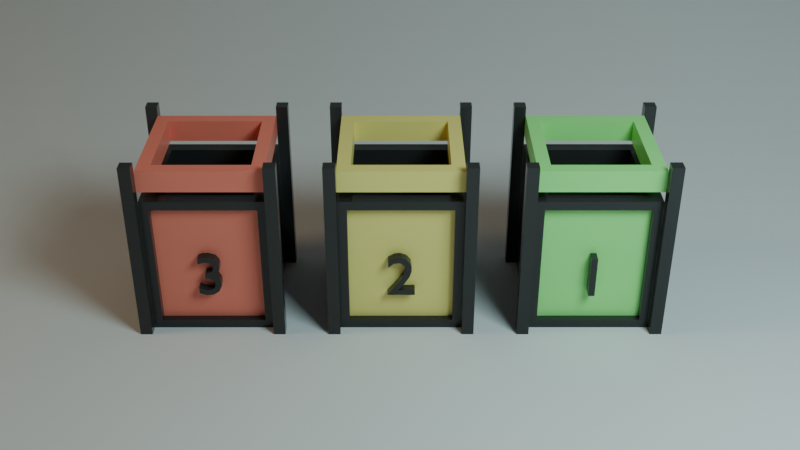 # Source: cestini.blend  (saved by Blender 4.0.36; exported with 4.5.12 LTS)
import bpy
from mathutils import Matrix  # noqa: F401  (used for matrix-valued properties, if any)

bpy.ops.wm.read_factory_settings(use_empty=True)
scene = bpy.context.scene
scene.name = 'Scene'

# ---- materials (node trees are filled in below, after node groups)
mat_material_003 = bpy.data.materials.new('Material.003')
mat_material_002 = bpy.data.materials.new('Material.002')
mat_material_002.diffuse_color = (0.09225, 0.4225, 0.106, 1.0)
mat_material_002.roughness = 0.3769
mat_material_002.metallic = 0.03846
mat_material_004 = bpy.data.materials.new('Material.004')
mat_material_004.diffuse_color = (0.09225, 0.4225, 0.106, 1.0)
mat_material_004.roughness = 0.3769
mat_material_004.metallic = 0.03846
mat_material_005 = bpy.data.materials.new('Material.005')
mat_material_005.diffuse_color = (0.09225, 0.4225, 0.106, 1.0)
mat_material_005.roughness = 0.3769
mat_material_005.metallic = 0.03846
mat_material_006 = bpy.data.materials.new('Material.006')
mat_material_007 = bpy.data.materials.new('Material.007')

# ---- material node trees
mat_material_003.use_nodes = True; mat_material_003.node_tree.nodes.clear()
_N = mat_material_003.node_tree.nodes; _L = mat_material_003.node_tree.links
n0 = _N.new('ShaderNodeBsdfPrincipled'); n0.name = 'Principled BSDF'; n0.location = (10, 300)
n0.inputs[0].default_value = (0.04023, 0.04023, 0.04023, 1.0)
n0.inputs[1].default_value = 0.3071
n0.inputs[2].default_value = 0.2165
n0.inputs[3].default_value = 1.45
n1 = _N.new('ShaderNodeOutputMaterial'); n1.name = 'Material Output'; n1.location = (300, 300)
_L.new(n0.outputs[0], n1.inputs[0])
n1.is_active_output = True
mat_material_002.use_nodes = True; mat_material_002.node_tree.nodes.clear()
_N = mat_material_002.node_tree.nodes; _L = mat_material_002.node_tree.links
n0 = _N.new('ShaderNodeBsdfPrincipled'); n0.name = 'Principled BSDF'; n0.location = (10, 300)
n0.inputs[0].default_value = (0.3319, 1.0, 0.2705, 1.0)
n0.inputs[1].default_value = 0.03846
n0.inputs[2].default_value = 0.3769
n0.inputs[3].default_value = 1.45
n1 = _N.new('ShaderNodeOutputMaterial'); n1.name = 'Material Output'; n1.location = (300, 300)
n2 = _N.new('ShaderNodeNormalMap'); n2.name = 'Normal Map'; n2.location = (-300, -300)
n2.label = 'Normal/Map'
n2.inputs[0].default_value = 0.0
_L.new(n0.outputs[0], n1.inputs[0])
_L.new(n2.outputs[0], n0.inputs[5])
n1.is_active_output = True
mat_material_004.use_nodes = True; mat_material_004.node_tree.nodes.clear()
_N = mat_material_004.node_tree.nodes; _L = mat_material_004.node_tree.links
n0 = _N.new('ShaderNodeBsdfPrincipled'); n0.name = 'Principled BSDF'; n0.location = (10, 300)
n0.inputs[0].default_value = (1.0, 0.8533, 0.2353, 1.0)
n0.inputs[1].default_value = 0.03846
n0.inputs[2].default_value = 0.3769
n0.inputs[3].default_value = 1.45
n1 = _N.new('ShaderNodeOutputMaterial'); n1.name = 'Material Output'; n1.location = (300, 300)
n2 = _N.new('ShaderNodeNormalMap'); n2.name = 'Normal Map'; n2.location = (-300, -300)
n2.label = 'Normal/Map'
n2.inputs[0].default_value = 0.0
_L.new(n0.outputs[0], n1.inputs[0])
_L.new(n2.outputs[0], n0.inputs[5])
n1.is_active_output = True
mat_material_005.use_nodes = True; mat_material_005.node_tree.nodes.clear()
_N = mat_material_005.node_tree.nodes; _L = mat_material_005.node_tree.links
n0 = _N.new('ShaderNodeBsdfPrincipled'); n0.name = 'Principled BSDF'; n0.location = (10, 300)
n0.inputs[0].default_value = (1.0, 0.2441, 0.1706, 1.0)
n0.inputs[1].default_value = 0.03846
n0.inputs[2].default_value = 0.3769
n0.inputs[3].default_value = 1.45
n1 = _N.new('ShaderNodeOutputMaterial'); n1.name = 'Material Output'; n1.location = (300, 300)
n2 = _N.new('ShaderNodeNormalMap'); n2.name = 'Normal Map'; n2.location = (-300, -300)
n2.label = 'Normal/Map'
n2.inputs[0].default_value = 0.0
_L.new(n0.outputs[0], n1.inputs[0])
_L.new(n2.outputs[0], n0.inputs[5])
n1.is_active_output = True
mat_material_006.use_nodes = True; mat_material_006.node_tree.nodes.clear()
_N = mat_material_006.node_tree.nodes; _L = mat_material_006.node_tree.links
n0 = _N.new('ShaderNodeOutputMaterial'); n0.name = 'Material Output'; n0.location = (300, 300)
n1 = _N.new('ShaderNodeEmission'); n1.name = 'Emission'; n1.location = (10, 300)
n1.inputs[0].default_value = (0.6955, 0.9755, 1.0, 1.0)
n1.inputs[1].default_value = 16.4
_L.new(n1.outputs[0], n0.inputs[0])
n0.is_active_output = True
mat_material_007.use_nodes = True; mat_material_007.node_tree.nodes.clear()
_N = mat_material_007.node_tree.nodes; _L = mat_material_007.node_tree.links
n0 = _N.new('ShaderNodeOutputMaterial'); n0.name = 'Material Output'; n0.location = (300, 300)
n1 = _N.new('ShaderNodeEmission'); n1.name = 'Emission'; n1.location = (10, 300)
n1.inputs[0].default_value = (1.0, 0.7417, 0.4351, 1.0)
n1.inputs[1].default_value = 10.0
_L.new(n1.outputs[0], n0.inputs[0])
n0.is_active_output = True

# ---- world
world_world = bpy.data.worlds.new('World'); scene.world = world_world
world_world.use_nodes = True; world_world.node_tree.nodes.clear()
_N = world_world.node_tree.nodes; _L = world_world.node_tree.links
n0 = _N.new('ShaderNodeOutputWorld'); n0.name = 'World Output'; n0.location = (300, 300)
n1 = _N.new('ShaderNodeBackground'); n1.name = 'Background'; n1.location = (10, 300)
n1.inputs[0].default_value = (0.05088, 0.05088, 0.05088, 1.0)
_L.new(n1.outputs[0], n0.inputs[0])
n0.is_active_output = True
world_world.color = (0.05088, 0.05088, 0.05088)
world_world.use_sun_shadow = False
world_world.sun_shadow_jitter_overblur = 0.0

# ---- cameras
cam_camera_001 = bpy.data.cameras.new('Camera.001')

# ---- meshes
me_text = bpy.data.meshes.new('Text')
me_text.from_pydata([(0.049, 0.341, -0.1308), (-0.049, 0.341, -0.1308), (-0.049, -0.341, -0.1308), (0.049, -0.341, -0.1308), (0.049, 0.341, 0.1101), (0.049, -0.341, 0.1101), (-0.049, 0.341, 0.1101), (-0.049, -0.341, 0.1101), (0.9668, -1.0, -0.0669), (0.9668, 2.0, -0.0669), (0.9668, -1.0, -0.2558), (0.9668, 2.0, -0.2558), (1.156, -1.0, -0.0669), (1.156, 2.0, -0.0669), (1.156, -1.0, -0.2558), (1.156, 2.0, -0.2558), (-0.9668, -1.0, -0.0669), (-0.9668, 2.0, -0.0669), (-0.9668, -1.0, -0.2558), (-0.9668, 2.0, -0.2558), (-1.156, -1.0, -0.0669), (-1.156, 2.0, -0.0669), (-1.156, -1.0, -0.2558), (-1.156, 2.0, -0.2558), (0.9668, -1.0, 1.867), (0.9668, 2.0, 1.867), (0.9668, -1.0, 2.056), (0.9668, 2.0, 2.056), (1.156, -1.0, 1.867), (1.156, 2.0, 1.867), (1.156, -1.0, 2.056), (1.156, 2.0, 2.056), (-0.9668, -1.0, 1.867), (-0.9668, 2.0, 1.867), (-0.9668, -1.0, 2.056), (-0.9668, 2.0, 2.056), (-1.156, -1.0, 1.867), (-1.156, 2.0, 1.867), (-1.156, -1.0, 2.056), (-1.156, 2.0, 2.056), (-0.9665, -1.0, 1.867), (-0.7553, -0.7449, 1.655), (-0.9665, 1.33, 1.867), (-0.8228, -0.8512, -0.06653), (-0.7553, -0.7449, 0.1447), (-0.8228, 1.181, -0.06653), (0.9665, -1.0, 1.867), (0.7553, -0.7449, 1.655), (0.9665, 1.33, 1.867), (0.8228, -0.8512, -0.06653), (0.7553, -0.7449, 0.1447), (0.8228, 1.181, -0.06653), (-0.9665, 1.33, -0.06653), (-0.9665, -1.0, -0.06653), (0.9665, -1.0, -0.06653), (0.9665, 1.33, -0.06653), (-0.8228, 1.181, 0.05526), (-0.8228, -0.8512, 0.05526), (0.8228, -0.8512, 0.05526), (0.8228, 1.181, 0.05526), (-0.7553, 1.33, 1.655), (0.7553, 1.33, 0.1447), (-0.7553, 1.33, 0.1447), (0.7553, 1.33, 1.655), (-0.9665, 1.497, 1.867), (-0.9665, 1.849, 1.867), (-0.9665, 1.497, -0.06653), (-0.9665, 1.849, -0.06653), (0.9665, 1.497, 1.867), (0.9665, 1.849, 1.867), (0.9665, 1.497, -0.06653), (0.9665, 1.849, -0.06653), (0.7553, 1.497, 1.655), (-0.7553, 1.497, 0.1447), (0.7553, 1.497, 0.1447), (-0.7553, 1.497, 1.655), (-0.7553, 1.849, 1.655), (0.7553, 1.849, 0.1447), (-0.7553, 1.849, 0.1447), (0.7553, 1.849, 1.655)], [], [(2, 1, 0), (2, 0, 3), (7, 4, 6), (7, 5, 4), (1, 2, 7, 6), (3, 0, 4, 5), (2, 3, 5, 7), (0, 1, 6, 4), (8, 9, 11, 10), (10, 11, 15, 14), (14, 15, 13, 12), (12, 13, 9, 8), (10, 14, 12, 8), (15, 11, 9, 13), (16, 18, 19, 17), (18, 22, 23, 19), (22, 20, 21, 23), (20, 16, 17, 21), (18, 16, 20, 22), (23, 21, 17, 19), (24, 26, 27, 25), (26, 30, 31, 27), (30, 28, 29, 31), (28, 24, 25, 29), (26, 24, 28, 30), (31, 29, 25, 27), (32, 33, 35, 34), (34, 35, 39, 38), (38, 39, 37, 36), (36, 37, 33, 32), (34, 38, 36, 32), (39, 35, 33, 37), (40, 42, 52, 53), (51, 49, 58, 59), (54, 55, 48, 46), (46, 48, 42, 40), (53, 54, 46, 40), (52, 42, 48, 63, 60, 62), (48, 55, 52, 62, 61, 63), (45, 43, 53, 52), (43, 49, 54, 53), (51, 45, 52, 55), (49, 51, 55, 54), (57, 56, 59, 58), (49, 43, 57, 58), (45, 51, 59, 56), (43, 45, 56, 57), (60, 41, 44, 62), (62, 44, 50, 61), (50, 47, 63, 61), (47, 41, 60, 63), (44, 41, 47, 50), (64, 65, 67, 66), (66, 67, 71, 70), (70, 71, 69, 68), (68, 69, 65, 64), (75, 64, 66, 70, 68, 72, 74, 73), (68, 64, 75, 72), (67, 65, 69, 79, 76, 78), (69, 71, 67, 78, 77, 79), (76, 75, 73, 78), (78, 73, 74, 77), (74, 72, 79, 77), (72, 75, 76, 79)])
me_text.polygons.foreach_set('material_index', [0, 0, 0, 0, 0, 0, 0, 0, 0, 0, 0, 0, 0, 0, 0, 0, 0, 0, 0, 0, 0, 0, 0, 0, 0, 0, 0, 0, 0, 0, 0, 0, 0, 0, 0, 0, 0, 0, 0, 0, 0, 0, 0, 1, 0, 0, 0, 0, 0, 0, 0, 0, 1, 1, 1, 1, 1, 1, 1, 1, 1, 1, 1, 1])
_uv = me_text.uv_layers.new(name='UVMap')
_uv.uv.foreach_set('vector', [0.6667, 0.0, 0.3333, 0.0, 0.0, 0.0, 0.6667, 0.0, 0.0, 0.0, 1.0, 0.0, 0.6667, 0.0, 0.0, 0.0, 0.3333, 0.0, 0.6667, 0.0, 1.0, 0.0, 0.0, 0.0, 0.3333, 0.0, 0.6667, 0.0, 0.6667, 0.0, 0.3333, 0.0, 1.0, 0.0, 0.0, 0.0, 0.0, 0.0, 1.0, 0.0, 0.6667, 0.0, 1.0, 0.0, 1.0, 0.0, 0.6667, 0.0, 0.0, 0.0, 0.3333, 0.0, 0.3333, 0.0, 0.0, 0.0, 0.375, 0.0, 0.625, 0.0, 0.625, 0.25, 0.375, 0.25, 0.375, 0.25, 0.625, 0.25, 0.625, 0.5, 0.375, 0.5, 0.375, 0.5, 0.625, 0.5, 0.625, 0.75, 0.375, 0.75, 0.375, 0.75, 0.625, 0.75, 0.625, 1.0, 0.375, 1.0, 0.125, 0.5, 0.375, 0.5, 0.375, 0.75, 0.125, 0.75, 0.625, 0.5, 0.875, 0.5, 0.875, 0.75, 0.625, 0.75, 0.375, 0.0, 0.375, 0.25, 0.625, 0.25, 0.625, 0.0, 0.375, 0.25, 0.375, 0.5, 0.625, 0.5, 0.625, 0.25, 0.375, 0.5, 0.375, 0.75, 0.625, 0.75, 0.625, 0.5, 0.375, 0.75, 0.375, 1.0, 0.625, 1.0, 0.625, 0.75, 0.125, 0.5, 0.125, 0.75, 0.375, 0.75, 0.375, 0.5, 0.625, 0.5, 0.625, 0.75, 0.875, 0.75, 0.875, 0.5, 0.375, 0.0, 0.375, 0.25, 0.625, 0.25, 0.625, 0.0, 0.375, 0.25, 0.375, 0.5, 0.625, 0.5, 0.625, 0.25, 0.375, 0.5, 0.375, 0.75, 0.625, 0.75, 0.625, 0.5, 0.375, 0.75, 0.375, 1.0, 0.625, 1.0, 0.625, 0.75, 0.125, 0.5, 0.125, 0.75, 0.375, 0.75, 0.375, 0.5, 0.625, 0.5, 0.625, 0.75, 0.875, 0.75, 0.875, 0.5, 0.375, 0.0, 0.625, 0.0, 0.625, 0.25, 0.375, 0.25, 0.375, 0.25, 0.625, 0.25, 0.625, 0.5, 0.375, 0.5, 0.375, 0.5, 0.625, 0.5, 0.625, 0.75, 0.375, 0.75, 0.375, 0.75, 0.625, 0.75, 0.625, 1.0, 0.375, 1.0, 0.125, 0.5, 0.375, 0.5, 0.375, 0.75, 0.125, 0.75, 0.625, 0.5, 0.875, 0.5, 0.875, 0.75, 0.625, 0.75, 0.375, 0.0, 0.625, 0.0, 0.625, 0.25, 0.375, 0.25, 0.609, 0.4814, 0.391, 0.4814, 0.391, 0.4814, 0.609, 0.4814, 0.375, 0.5, 0.625, 0.5, 0.625, 0.75, 0.375, 0.75, 0.375, 0.75, 0.625, 0.75, 0.625, 1.0, 0.375, 1.0, 0.125, 0.5, 0.375, 0.5, 0.375, 0.75, 0.125, 0.75, 0.875, 0.5, 0.875, 0.75, 0.625, 0.75, 0.6523, 0.7227, 0.8477, 0.7227, 0.8477, 0.5273, 0.625, 0.75, 0.625, 0.5, 0.875, 0.5, 0.8477, 0.5273, 0.6523, 0.5273, 0.6523, 0.7227, 0.609, 0.2686, 0.391, 0.2686, 0.375, 0.25, 0.625, 0.25, 0.391, 0.2686, 0.391, 0.4814, 0.375, 0.5, 0.375, 0.25, 0.609, 0.4814, 0.609, 0.2686, 0.625, 0.25, 0.625, 0.5, 0.391, 0.4814, 0.609, 0.4814, 0.625, 0.5, 0.375, 0.5, 0.391, 0.2686, 0.609, 0.2686, 0.609, 0.4814, 0.391, 0.4814, 0.391, 0.4814, 0.391, 0.2686, 0.391, 0.2686, 0.391, 0.4814, 0.609, 0.2686, 0.609, 0.4814, 0.609, 0.4814, 0.609, 0.2686, 0.391, 0.2686, 0.609, 0.2686, 0.609, 0.2686, 0.391, 0.2686, 0.468, 0.0, 0.375, 0.0, 0.375, 0.25, 0.468, 0.25, 0.468, 0.25, 0.375, 0.25, 0.375, 0.5, 0.468, 0.5, 0.375, 0.5, 0.375, 0.75, 0.468, 0.75, 0.468, 0.5, 0.375, 0.75, 0.375, 1.0, 0.468, 1.0, 0.468, 0.75, 0.125, 0.5, 0.125, 0.75, 0.375, 0.75, 0.375, 0.5, 0.375, 0.0, 0.625, 0.0, 0.625, 0.25, 0.375, 0.25, 0.375, 0.25, 0.625, 0.25, 0.625, 0.5, 0.375, 0.5, 0.375, 0.5, 0.625, 0.5, 0.625, 0.75, 0.375, 0.75, 0.375, 0.75, 0.625, 0.75, 0.625, 1.0, 0.375, 1.0, 0.1523, 0.7227, 0.125, 0.75, 0.125, 0.5, 0.375, 0.5, 0.375, 0.75, 0.3477, 0.7227, 0.3477, 0.5273, 0.1523, 0.5273, 0.375, 0.75, 0.125, 0.75, 0.1523, 0.7227, 0.3477, 0.7227, 0.875, 0.5, 0.875, 0.75, 0.625, 0.75, 0.6523, 0.7227, 0.8477, 0.7227, 0.8477, 0.5273, 0.625, 0.75, 0.625, 0.5, 0.875, 0.5, 0.8477, 0.5273, 0.6523, 0.5273, 0.6523, 0.7227, 0.4913, 0.0, 0.4755, 0.0, 0.4755, 0.25, 0.4913, 0.25, 0.4913, 0.25, 0.4755, 0.25, 0.4755, 0.5, 0.4913, 0.5, 0.4755, 0.5, 0.4755, 0.75, 0.4913, 0.75, 0.4913, 0.5, 0.4755, 0.75, 0.4755, 1.0, 0.4913, 1.0, 0.4913, 0.75])
me_text.materials.append(mat_material_003)
me_text.materials.append(mat_material_002)
me_text.auto_texspace = False
me_text.update()
me_text_001 = bpy.data.meshes.new('Text.001')
me_text_001.from_pydata([(0.2085, -0.2227, -0.1113), (-0.05247, -0.2227, -0.1113), (0.07272, -0.06641, -0.1113), (0.1386, 0.05188, -0.1113), (0.1609, 0.1473, -0.1113), (0.141, 0.2632, -0.1113), (0.07262, 0.3425, -0.1113), (-0.02863, 0.3768, -0.1113), (-0.1132, 0.3659, -0.1113), (-0.2082, 0.3145, -0.1113), (-0.2053, 0.1972, -0.1113), (-0.1196, 0.2663, -0.1113), (-0.05118, 0.2807, -0.1113), (0.02262, 0.253, -0.1113), (0.05961, 0.1827, -0.1113), (0.05945, 0.1134, -0.1113), (0.03996, 0.05246, -0.1113), (-0.04543, -0.08646, -0.1113), (-0.2251, -0.3118, -0.1113), (0.2085, -0.3157, -0.1113), (0.2085, -0.2227, 0.1113), (-0.05247, -0.2227, 0.1113), (0.04142, -0.1076, 0.1113), (0.1247, 0.01975, 0.1113), (0.1589, 0.1259, 0.1113), (0.1555, 0.2106, 0.1113), (0.1335, 0.2743, 0.1113), (0.08304, 0.3345, 0.1113), (0.007061, 0.3701, 0.1113), (-0.09651, 0.372, 0.1113), (-0.2076, 0.3144, 0.1113), (-0.2091, 0.1897, 0.1113), (-0.124, 0.2659, 0.1113), (-0.05131, 0.2798, 0.1113), (0.0004543, 0.2667, 0.1113), (0.04422, 0.2237, 0.1113), (0.06359, 0.1475, 0.1113), (0.04293, 0.05789, 0.1113), (-0.0514, -0.09455, 0.1113), (-0.2257, -0.313, 0.1113), (0.2085, -0.3157, 0.1113), (-0.9743, -0.9702, 0.08422), (-0.9743, 2.03, 0.08422), (-0.9743, -0.9702, 0.2731), (-0.9743, 2.03, 0.2731), (-1.163, -0.9702, 0.08422), (-1.163, 2.03, 0.08422), (-1.163, -0.9702, 0.2731), (-1.163, 2.03, 0.2731), (0.9593, -0.9702, 0.08422), (0.9593, 2.03, 0.08422), (0.9593, -0.9702, 0.2731), (0.9593, 2.03, 0.2731), (1.148, -0.9702, 0.08422), (1.148, 2.03, 0.08422), (1.148, -0.9702, 0.2731), (1.148, 2.03, 0.2731), (-0.9743, -0.9702, -1.85), (-0.9743, 2.03, -1.85), (-0.9743, -0.9702, -2.038), (-0.9743, 2.03, -2.038), (-1.163, -0.9702, -1.85), (-1.163, 2.03, -1.85), (-1.163, -0.9702, -2.038), (-1.163, 2.03, -2.038), (0.9593, -0.9702, -1.85), (0.9593, 2.03, -1.85), (0.9593, -0.9702, -2.038), (0.9593, 2.03, -2.038), (1.148, -0.9702, -1.85), (1.148, 2.03, -1.85), (1.148, -0.9702, -2.038), (1.148, 2.03, -2.038), (0.9591, -0.9702, -1.849), (0.7479, -0.7152, -1.638), (0.9591, 1.36, -1.849), (0.8153, -0.8215, 0.08385), (0.7479, -0.7152, -0.1273), (0.8153, 1.211, 0.08385), (-0.974, -0.9702, -1.849), (-0.7628, -0.7152, -1.638), (-0.974, 1.36, -1.849), (-0.8302, -0.8215, 0.08385), (-0.7628, -0.7152, -0.1273), (-0.8302, 1.211, 0.08385), (0.9591, 1.36, 0.08385), (0.9591, -0.9702, 0.08385), (-0.974, -0.9702, 0.08385), (-0.974, 1.36, 0.08385), (0.8153, 1.211, -0.03794), (0.8153, -0.8215, -0.03794), (-0.8302, -0.8215, -0.03794), (-0.8302, 1.211, -0.03794), (0.7479, 1.36, -1.638), (-0.7628, 1.36, -0.1273), (0.7479, 1.36, -0.1273), (-0.7628, 1.36, -1.638), (0.9591, 1.526, -1.849), (0.9591, 1.879, -1.849), (0.9591, 1.526, 0.08385), (0.9591, 1.879, 0.08385), (-0.974, 1.526, -1.849), (-0.974, 1.879, -1.849), (-0.974, 1.526, 0.08385), (-0.974, 1.879, 0.08385), (-0.7628, 1.526, -1.638), (0.7479, 1.526, -0.1273), (-0.7628, 1.526, -0.1273), (0.7479, 1.526, -1.638), (0.7479, 1.879, -1.638), (-0.7628, 1.879, -0.1273), (0.7479, 1.879, -0.1273), (-0.7628, 1.879, -1.638)], [], [(8, 7, 6), (9, 8, 6), (9, 6, 5), (10, 9, 11), (11, 9, 12), (12, 9, 5), (13, 12, 5), (27, 26, 5, 6), (13, 5, 4), (14, 13, 4), (15, 14, 4), (15, 4, 3), (16, 15, 3), (16, 3, 2), (17, 16, 2), (17, 2, 1), (18, 17, 1), (18, 1, 0), (18, 0, 19), (29, 27, 28), (30, 27, 29), (30, 26, 27), (31, 32, 30), (32, 33, 30), (33, 26, 30), (34, 26, 33), (35, 26, 34), (35, 25, 26), (36, 25, 35), (36, 24, 25), (37, 24, 36), (37, 23, 24), (38, 23, 37), (38, 22, 23), (38, 21, 22), (39, 21, 38), (39, 20, 21), (39, 40, 20), (14, 35, 13), (7, 28, 6), (3, 23, 2), (15, 36, 14), (12, 32, 11), (15, 37, 36), (8, 29, 7), (11, 32, 10), (12, 33, 32), (13, 34, 12), (4, 24, 3), (16, 37, 15), (5, 25, 4), (22, 21, 1, 2), (40, 19, 0, 20), (29, 8, 9, 30), (2, 23, 22), (7, 29, 28), (3, 24, 23), (4, 25, 24), (5, 26, 25), (37, 16, 17, 38), (6, 28, 27), (12, 34, 33), (13, 35, 34), (10, 32, 31), (39, 18, 19, 40), (20, 0, 1, 21), (14, 36, 35), (31, 30, 9, 10), (38, 17, 18, 39), (41, 42, 44, 43), (43, 44, 48, 47), (47, 48, 46, 45), (45, 46, 42, 41), (43, 47, 45, 41), (48, 44, 42, 46), (49, 51, 52, 50), (51, 55, 56, 52), (55, 53, 54, 56), (53, 49, 50, 54), (51, 49, 53, 55), (56, 54, 50, 52), (57, 59, 60, 58), (59, 63, 64, 60), (63, 61, 62, 64), (61, 57, 58, 62), (59, 57, 61, 63), (64, 62, 58, 60), (65, 66, 68, 67), (67, 68, 72, 71), (71, 72, 70, 69), (69, 70, 66, 65), (67, 71, 69, 65), (72, 68, 66, 70), (73, 75, 85, 86), (84, 82, 91, 92), (87, 88, 81, 79), (79, 81, 75, 73), (86, 87, 79, 73), (85, 75, 81, 96, 93, 95), (81, 88, 85, 95, 94, 96), (78, 76, 86, 85), (76, 82, 87, 86), (84, 78, 85, 88), (82, 84, 88, 87), (90, 89, 92, 91), (82, 76, 90, 91), (78, 84, 92, 89), (76, 78, 89, 90), (93, 74, 77, 95), (95, 77, 83, 94), (83, 80, 96, 94), (80, 74, 93, 96), (77, 74, 80, 83), (97, 98, 100, 99), (99, 100, 104, 103), (103, 104, 102, 101), (101, 102, 98, 97), (108, 97, 99, 103, 101, 105, 107, 106), (101, 97, 108, 105), (100, 98, 102, 112, 109, 111), (102, 104, 100, 111, 110, 112), (109, 108, 106, 111), (111, 106, 107, 110), (107, 105, 112, 110), (105, 108, 109, 112)])
me_text_001.polygons.foreach_set('material_index', [0, 0, 0, 0, 0, 0, 0, 0, 0, 0, 0, 0, 0, 0, 0, 0, 0, 0, 0, 0, 0, 0, 0, 0, 0, 0, 0, 0, 0, 0, 0, 0, 0, 0, 0, 0, 0, 0, 0, 0, 0, 0, 0, 0, 0, 0, 0, 0, 0, 0, 0, 0, 0, 0, 0, 0, 0, 0, 0, 0, 0, 0, 0, 0, 0, 0, 0, 0, 0, 0, 0, 0, 0, 0, 0, 0, 0, 0, 0, 0, 0, 0, 0, 0, 0, 0, 0, 0, 0, 0, 0, 0, 0, 0, 0, 0, 0, 0, 0, 0, 0, 0, 0, 0, 1, 0, 0, 0, 0, 0, 0, 0, 0, 1, 1, 1, 1, 1, 1, 1, 1, 1, 1, 1, 1])
_uv = me_text_001.uv_layers.new(name='UVMap')
_uv.uv.foreach_set('vector', [0.3383, 0.0, 0.2787, 0.0, 0.2328, 0.0, 0.4181, 0.0, 0.3383, 0.0, 0.2328, 0.0, 0.4181, 0.0, 0.2328, 0.0, 0.1881, 0.0, 0.4377, 0.0, 0.4181, 0.0, 0.5105, 0.0, 0.5105, 0.0, 0.4181, 0.0, 0.5697, 0.0, 0.5697, 0.0, 0.4181, 0.0, 0.1881, 0.0, 0.6285, 0.0, 0.5697, 0.0, 0.1881, 0.0, 0.2272, 0.0, 0.1935, 0.0, 0.1881, 0.0, 0.2328, 0.0, 0.6285, 0.0, 0.1881, 0.0, 0.1412, 0.0, 0.6844, 0.0, 0.6285, 0.0, 0.1412, 0.0, 0.7377, 0.0, 0.6844, 0.0, 0.1412, 0.0, 0.7377, 0.0, 0.1412, 0.0, 0.102, 0.0, 0.7965, 0.0, 0.7377, 0.0, 0.102, 0.0, 0.7965, 0.0, 0.102, 0.0, 0.05867, 0.0, 0.8798, 0.0, 0.7965, 0.0, 0.05867, 0.0, 0.8798, 0.0, 0.05867, 0.0, 0.01136, 0.0, 0.9821, 0.0, 0.8798, 0.0, 0.01136, 0.0, 0.9821, 0.0, 0.01136, 0.0, 0.0, 0.0, 0.9821, 0.0, 0.0, 0.0, 1.0, 0.0, 0.3238, 0.0, 0.2272, 0.0, 0.2624, 0.0, 0.4178, 0.0, 0.2272, 0.0, 0.3238, 0.0, 0.4178, 0.0, 0.1935, 0.0, 0.2272, 0.0, 0.433, 0.0, 0.508, 0.0, 0.4178, 0.0, 0.508, 0.0, 0.5704, 0.0, 0.4178, 0.0, 0.5704, 0.0, 0.1935, 0.0, 0.4178, 0.0, 0.6096, 0.0, 0.1935, 0.0, 0.5704, 0.0, 0.6546, 0.0, 0.1935, 0.0, 0.6096, 0.0, 0.6546, 0.0, 0.166, 0.0, 0.1935, 0.0, 0.7103, 0.0, 0.166, 0.0, 0.6546, 0.0, 0.7103, 0.0, 0.1327, 0.0, 0.166, 0.0, 0.7908, 0.0, 0.1327, 0.0, 0.7103, 0.0, 0.7908, 0.0, 0.08948, 0.0, 0.1327, 0.0, 0.8832, 0.0, 0.08948, 0.0, 0.7908, 0.0, 0.8832, 0.0, 0.04443, 0.0, 0.08948, 0.0, 0.8832, 0.0, 0.01136, 0.0, 0.04443, 0.0, 0.9841, 0.0, 0.01136, 0.0, 0.8832, 0.0, 0.9841, 0.0, 0.0, 0.0, 0.01136, 0.0, 0.9841, 0.0, 1.0, 0.0, 0.0, 0.0, 0.6844, 0.0, 0.6546, 0.0, 0.6285, 0.0, 0.2787, 0.0, 0.2624, 0.0, 0.2328, 0.0, 0.102, 0.0, 0.08948, 0.0, 0.05867, 0.0, 0.7377, 0.0, 0.7103, 0.0, 0.6844, 0.0, 0.5697, 0.0, 0.508, 0.0, 0.5105, 0.0, 0.7377, 0.0, 0.7908, 0.0, 0.7103, 0.0, 0.3383, 0.0, 0.3238, 0.0, 0.2787, 0.0, 0.5105, 0.0, 0.508, 0.0, 0.4377, 0.0, 0.5697, 0.0, 0.5704, 0.0, 0.508, 0.0, 0.6285, 0.0, 0.6096, 0.0, 0.5697, 0.0, 0.1412, 0.0, 0.1327, 0.0, 0.102, 0.0, 0.7965, 0.0, 0.7908, 0.0, 0.7377, 0.0, 0.1881, 0.0, 0.166, 0.0, 0.1412, 0.0, 0.04443, 0.0, 0.01136, 0.0, 0.01136, 0.0, 0.05867, 0.0, 1.0, 0.0, 1.0, 0.0, 0.0, 0.0, 0.0, 0.0, 0.3238, 0.0, 0.3383, 0.0, 0.4181, 0.0, 0.4178, 0.0, 0.05867, 0.0, 0.08948, 0.0, 0.04443, 0.0, 0.2787, 0.0, 0.3238, 0.0, 0.2624, 0.0, 0.102, 0.0, 0.1327, 0.0, 0.08948, 0.0, 0.1412, 0.0, 0.166, 0.0, 0.1327, 0.0, 0.1881, 0.0, 0.1935, 0.0, 0.166, 0.0, 0.7908, 0.0, 0.7965, 0.0, 0.8798, 0.0, 0.8832, 0.0, 0.2328, 0.0, 0.2624, 0.0, 0.2272, 0.0, 0.5697, 0.0, 0.6096, 0.0, 0.5704, 0.0, 0.6285, 0.0, 0.6546, 0.0, 0.6096, 0.0, 0.4377, 0.0, 0.508, 0.0, 0.433, 0.0, 0.9841, 0.0, 0.9821, 0.0, 1.0, 0.0, 1.0, 0.0, 0.0, 0.0, 0.0, 0.0, 0.01136, 0.0, 0.01136, 0.0, 0.6844, 0.0, 0.7103, 0.0, 0.6546, 0.0, 0.433, 0.0, 0.4178, 0.0, 0.4181, 0.0, 0.4377, 0.0, 0.8832, 0.0, 0.8798, 0.0, 0.9821, 0.0, 0.9841, 0.0, 0.375, 0.0, 0.625, 0.0, 0.625, 0.25, 0.375, 0.25, 0.375, 0.25, 0.625, 0.25, 0.625, 0.5, 0.375, 0.5, 0.375, 0.5, 0.625, 0.5, 0.625, 0.75, 0.375, 0.75, 0.375, 0.75, 0.625, 0.75, 0.625, 1.0, 0.375, 1.0, 0.125, 0.5, 0.375, 0.5, 0.375, 0.75, 0.125, 0.75, 0.625, 0.5, 0.875, 0.5, 0.875, 0.75, 0.625, 0.75, 0.375, 0.0, 0.375, 0.25, 0.625, 0.25, 0.625, 0.0, 0.375, 0.25, 0.375, 0.5, 0.625, 0.5, 0.625, 0.25, 0.375, 0.5, 0.375, 0.75, 0.625, 0.75, 0.625, 0.5, 0.375, 0.75, 0.375, 1.0, 0.625, 1.0, 0.625, 0.75, 0.125, 0.5, 0.125, 0.75, 0.375, 0.75, 0.375, 0.5, 0.625, 0.5, 0.625, 0.75, 0.875, 0.75, 0.875, 0.5, 0.375, 0.0, 0.375, 0.25, 0.625, 0.25, 0.625, 0.0, 0.375, 0.25, 0.375, 0.5, 0.625, 0.5, 0.625, 0.25, 0.375, 0.5, 0.375, 0.75, 0.625, 0.75, 0.625, 0.5, 0.375, 0.75, 0.375, 1.0, 0.625, 1.0, 0.625, 0.75, 0.125, 0.5, 0.125, 0.75, 0.375, 0.75, 0.375, 0.5, 0.625, 0.5, 0.625, 0.75, 0.875, 0.75, 0.875, 0.5, 0.375, 0.0, 0.625, 0.0, 0.625, 0.25, 0.375, 0.25, 0.375, 0.25, 0.625, 0.25, 0.625, 0.5, 0.375, 0.5, 0.375, 0.5, 0.625, 0.5, 0.625, 0.75, 0.375, 0.75, 0.375, 0.75, 0.625, 0.75, 0.625, 1.0, 0.375, 1.0, 0.125, 0.5, 0.375, 0.5, 0.375, 0.75, 0.125, 0.75, 0.625, 0.5, 0.875, 0.5, 0.875, 0.75, 0.625, 0.75, 0.375, 0.0, 0.625, 0.0, 0.625, 0.25, 0.375, 0.25, 0.609, 0.4814, 0.391, 0.4814, 0.391, 0.4814, 0.609, 0.4814, 0.375, 0.5, 0.625, 0.5, 0.625, 0.75, 0.375, 0.75, 0.375, 0.75, 0.625, 0.75, 0.625, 1.0, 0.375, 1.0, 0.125, 0.5, 0.375, 0.5, 0.375, 0.75, 0.125, 0.75, 0.875, 0.5, 0.875, 0.75, 0.625, 0.75, 0.6523, 0.7227, 0.8477, 0.7227, 0.8477, 0.5273, 0.625, 0.75, 0.625, 0.5, 0.875, 0.5, 0.8477, 0.5273, 0.6523, 0.5273, 0.6523, 0.7227, 0.609, 0.2686, 0.391, 0.2686, 0.375, 0.25, 0.625, 0.25, 0.391, 0.2686, 0.391, 0.4814, 0.375, 0.5, 0.375, 0.25, 0.609, 0.4814, 0.609, 0.2686, 0.625, 0.25, 0.625, 0.5, 0.391, 0.4814, 0.609, 0.4814, 0.625, 0.5, 0.375, 0.5, 0.391, 0.2686, 0.609, 0.2686, 0.609, 0.4814, 0.391, 0.4814, 0.391, 0.4814, 0.391, 0.2686, 0.391, 0.2686, 0.391, 0.4814, 0.609, 0.2686, 0.609, 0.4814, 0.609, 0.4814, 0.609, 0.2686, 0.391, 0.2686, 0.609, 0.2686, 0.609, 0.2686, 0.391, 0.2686, 0.468, 0.0, 0.375, 0.0, 0.375, 0.25, 0.468, 0.25, 0.468, 0.25, 0.375, 0.25, 0.375, 0.5, 0.468, 0.5, 0.375, 0.5, 0.375, 0.75, 0.468, 0.75, 0.468, 0.5, 0.375, 0.75, 0.375, 1.0, 0.468, 1.0, 0.468, 0.75, 0.125, 0.5, 0.125, 0.75, 0.375, 0.75, 0.375, 0.5, 0.375, 0.0, 0.625, 0.0, 0.625, 0.25, 0.375, 0.25, 0.375, 0.25, 0.625, 0.25, 0.625, 0.5, 0.375, 0.5, 0.375, 0.5, 0.625, 0.5, 0.625, 0.75, 0.375, 0.75, 0.375, 0.75, 0.625, 0.75, 0.625, 1.0, 0.375, 1.0, 0.1523, 0.7227, 0.125, 0.75, 0.125, 0.5, 0.375, 0.5, 0.375, 0.75, 0.3477, 0.7227, 0.3477, 0.5273, 0.1523, 0.5273, 0.375, 0.75, 0.125, 0.75, 0.1523, 0.7227, 0.3477, 0.7227, 0.875, 0.5, 0.875, 0.75, 0.625, 0.75, 0.6523, 0.7227, 0.8477, 0.7227, 0.8477, 0.5273, 0.625, 0.75, 0.625, 0.5, 0.875, 0.5, 0.8477, 0.5273, 0.6523, 0.5273, 0.6523, 0.7227, 0.4913, 0.0, 0.4755, 0.0, 0.4755, 0.25, 0.4913, 0.25, 0.4913, 0.25, 0.4755, 0.25, 0.4755, 0.5, 0.4913, 0.5, 0.4755, 0.5, 0.4755, 0.75, 0.4913, 0.75, 0.4913, 0.5, 0.4755, 0.75, 0.4755, 1.0, 0.4913, 1.0, 0.4913, 0.75])
me_text_001.materials.append(mat_material_003)
me_text_001.materials.append(mat_material_004)
me_text_001.auto_texspace = False
me_text_001.update()
me_text_002 = bpy.data.meshes.new('Text.002')
me_text_002.from_pydata([(-0.1832, 0.2321, -0.1196), (-0.09039, 0.2625, -0.1196), (0.0146, 0.2402, -0.1196), (0.04929, 0.1843, -0.1196), (0.04649, 0.1239, -0.1196), (-0.0006014, 0.07119, -0.1196), (-0.08418, 0.05979, -0.1196), (-0.08418, -0.03021, -0.1196), (-0.03063, -0.03248, -0.1196), (0.04206, -0.073, -0.1196), (0.06295, -0.1494, -0.1196), (0.04331, -0.213, -0.1196), (-0.006486, -0.248, -0.1196), (-0.08779, -0.2516, -0.1196), (-0.1984, -0.2049, -0.1196), (-0.1998, -0.3089, -0.1196), (-0.09547, -0.3444, -0.1196), (0.01595, -0.3385, -0.1196), (0.1079, -0.2831, -0.1196), (0.1565, -0.1899, -0.1196), (0.1539, -0.07809, -0.1196), (0.1134, -0.006908, -0.1196), (0.06421, 0.02294, -0.1196), (0.1213, 0.06973, -0.1196), (0.1499, 0.1487, -0.1196), (0.1366, 0.2472, -0.1196), (0.08152, 0.3193, -0.1196), (-0.02714, 0.3544, -0.1196), (-0.1203, 0.3479, -0.1196), (-0.1831, 0.3253, -0.1196), (-0.1826, 0.2333, 0.1196), (-0.07681, 0.2631, 0.1196), (0.156, -0.09197, 0.1196), (0.04921, 0.1332, 0.1196), (0.02248, 0.08875, 0.1196), (-0.07974, 0.05468, 0.1196), (-0.08418, -0.03021, 0.1196), (0.1309, -0.02871, 0.1196), (-0.1995, -0.2039, 0.1196), (-0.1992, -0.3094, 0.1196), (0.02369, -0.3361, 0.1196), (0.08651, 0.3175, 0.1196), (0.1387, 0.09352, 0.1196), (-0.03286, 0.3546, 0.1196), (-0.1235, 0.3472, 0.1196), (-0.1831, 0.3252, 0.1196), (-0.02522, -0.03372, 0.1196), (0.03368, -0.0662, 0.1196), (0.06097, -0.1206, 0.1196), (0.0566, -0.1854, 0.1196), (0.02147, -0.2347, 0.1196), (0.158, -0.1826, 0.1196), (0.06795, 0.02439, 0.1196), (0.1457, 0.2212, 0.1196), (0.004955, 0.2446, 0.1196), (0.04486, 0.2007, 0.1196), (-0.07185, -0.2556, 0.1196), (-0.09082, -0.3451, 0.1196), (0.113, -0.2775, 0.1196), (-0.987, -0.9962, 0.09516), (-0.987, 2.004, 0.09516), (-0.987, -0.9962, 0.284), (-0.987, 2.004, 0.284), (-1.176, -0.9962, 0.09516), (-1.176, 2.004, 0.09516), (-1.176, -0.9962, 0.284), (-1.176, 2.004, 0.284), (0.9466, -0.9962, 0.09516), (0.9466, 2.004, 0.09516), (0.9466, -0.9962, 0.284), (0.9466, 2.004, 0.284), (1.136, -0.9962, 0.09516), (1.136, 2.004, 0.09516), (1.136, -0.9962, 0.284), (1.136, 2.004, 0.284), (-0.987, -0.9962, -1.839), (-0.987, 2.004, -1.839), (-0.987, -0.9962, -2.028), (-0.987, 2.004, -2.028), (-1.176, -0.9962, -1.839), (-1.176, 2.004, -1.839), (-1.176, -0.9962, -2.028), (-1.176, 2.004, -2.028), (0.9466, -0.9962, -1.839), (0.9466, 2.004, -1.839), (0.9466, -0.9962, -2.028), (0.9466, 2.004, -2.028), (1.136, -0.9962, -1.839), (1.136, 2.004, -1.839), (1.136, -0.9962, -2.028), (1.136, 2.004, -2.028), (0.9464, -0.9962, -1.838), (0.7352, -0.7411, -1.627), (0.9464, 1.334, -1.838), (0.8026, -0.8475, 0.09479), (0.7352, -0.7411, -0.1164), (0.8026, 1.185, 0.09479), (-0.9867, -0.9962, -1.838), (-0.7755, -0.7411, -1.627), (-0.9867, 1.334, -1.838), (-0.8429, -0.8475, 0.09479), (-0.7755, -0.7411, -0.1164), (-0.8429, 1.185, 0.09479), (0.9464, 1.334, 0.09479), (0.9464, -0.9962, 0.09479), (-0.9867, -0.9962, 0.09479), (-0.9867, 1.334, 0.09479), (0.8026, 1.185, -0.027), (0.8026, -0.8475, -0.027), (-0.8429, -0.8475, -0.027), (-0.8429, 1.185, -0.027), (0.7352, 1.334, -1.627), (-0.7755, 1.334, -0.1164), (0.7352, 1.334, -0.1164), (-0.7755, 1.334, -1.627), (0.9464, 1.5, -1.838), (0.9464, 1.853, -1.838), (0.9464, 1.5, 0.09479), (0.9464, 1.853, 0.09479), (-0.9867, 1.5, -1.838), (-0.9867, 1.853, -1.838), (-0.9867, 1.5, 0.09479), (-0.9867, 1.853, 0.09479), (-0.7755, 1.5, -1.627), (0.7352, 1.5, -0.1164), (-0.7755, 1.5, -0.1164), (0.7352, 1.5, -1.627), (0.7352, 1.853, -1.627), (-0.7755, 1.853, -0.1164), (0.7352, 1.853, -0.1164), (-0.7755, 1.853, -1.627)], [], [(28, 27, 26), (29, 28, 26), (0, 29, 1), (1, 29, 26), (1, 26, 25), (2, 1, 25), (2, 25, 24), (3, 2, 24), (4, 3, 24), (4, 24, 23), (5, 4, 23), (6, 5, 23), (7, 6, 23), (7, 23, 22), (7, 22, 21), (7, 21, 8), (8, 21, 20), (9, 8, 20), (10, 9, 20), (10, 20, 19), (11, 10, 19), (11, 19, 18), (15, 14, 13), (12, 11, 18), (13, 12, 18), (15, 13, 18), (15, 18, 17), (16, 15, 17), (44, 41, 43), (45, 41, 44), (30, 41, 45), (30, 31, 41), (31, 53, 41), (54, 53, 31), (55, 53, 54), (55, 42, 53), (33, 42, 55), (34, 42, 33), (43, 27, 28, 44), (35, 42, 34), (36, 42, 35), (36, 52, 42), (36, 37, 52), (36, 46, 37), (47, 37, 46), (47, 32, 37), (48, 32, 47), (48, 51, 32), (49, 51, 48), (50, 51, 49), (50, 58, 51), (39, 56, 38), (56, 58, 50), (39, 58, 56), (39, 40, 58), (57, 40, 39), (3, 55, 2), (4, 33, 3), (5, 34, 4), (12, 50, 11), (24, 42, 23), (13, 56, 12), (6, 35, 5), (10, 48, 9), (11, 49, 10), (25, 53, 24), (21, 37, 20), (22, 52, 21), (26, 41, 25), (1, 30, 0), (40, 17, 18, 58), (35, 6, 7, 36), (12, 56, 50), (58, 18, 19, 51), (45, 29, 0, 30), (39, 15, 16, 57), (56, 13, 14, 38), (41, 26, 27, 43), (3, 33, 55), (4, 34, 33), (36, 7, 8, 46), (5, 35, 34), (24, 53, 42), (51, 19, 20, 32), (44, 28, 29, 45), (46, 8, 9, 47), (57, 16, 17, 40), (20, 37, 32), (9, 48, 47), (10, 49, 48), (38, 14, 15, 39), (11, 50, 49), (21, 52, 37), (52, 22, 23, 42), (31, 1, 2, 54), (2, 55, 54), (25, 41, 53), (1, 31, 30), (59, 60, 62, 61), (61, 62, 66, 65), (65, 66, 64, 63), (63, 64, 60, 59), (61, 65, 63, 59), (66, 62, 60, 64), (67, 69, 70, 68), (69, 73, 74, 70), (73, 71, 72, 74), (71, 67, 68, 72), (69, 67, 71, 73), (74, 72, 68, 70), (75, 77, 78, 76), (77, 81, 82, 78), (81, 79, 80, 82), (79, 75, 76, 80), (77, 75, 79, 81), (82, 80, 76, 78), (83, 84, 86, 85), (85, 86, 90, 89), (89, 90, 88, 87), (87, 88, 84, 83), (85, 89, 87, 83), (90, 86, 84, 88), (91, 93, 103, 104), (102, 100, 109, 110), (105, 106, 99, 97), (97, 99, 93, 91), (104, 105, 97, 91), (103, 93, 99, 114, 111, 113), (99, 106, 103, 113, 112, 114), (96, 94, 104, 103), (94, 100, 105, 104), (102, 96, 103, 106), (100, 102, 106, 105), (108, 107, 110, 109), (100, 94, 108, 109), (96, 102, 110, 107), (94, 96, 107, 108), (111, 92, 95, 113), (113, 95, 101, 112), (101, 98, 114, 112), (98, 92, 111, 114), (95, 92, 98, 101), (115, 116, 118, 117), (117, 118, 122, 121), (121, 122, 120, 119), (119, 120, 116, 115), (126, 115, 117, 121, 119, 123, 125, 124), (119, 115, 126, 123), (118, 116, 120, 130, 127, 129), (120, 122, 118, 129, 128, 130), (127, 126, 124, 129), (129, 124, 125, 128), (125, 123, 130, 128), (123, 126, 127, 130)])
me_text_002.polygons.foreach_set('material_index', [0, 0, 0, 0, 0, 0, 0, 0, 0, 0, 0, 0, 0, 0, 0, 0, 0, 0, 0, 0, 0, 0, 0, 0, 0, 0, 0, 0, 0, 0, 0, 0, 0, 0, 0, 0, 0, 0, 0, 0, 0, 0, 0, 0, 0, 0, 0, 0, 0, 0, 0, 0, 0, 0, 0, 0, 0, 0, 0, 0, 0, 0, 0, 0, 0, 0, 0, 0, 0, 0, 0, 0, 0, 0, 0, 0, 0, 0, 0, 0, 0, 0, 0, 0, 0, 0, 0, 0, 0, 0, 0, 0, 0, 0, 0, 0, 0, 0, 0, 0, 0, 0, 0, 0, 0, 0, 0, 0, 0, 0, 0, 0, 0, 0, 0, 0, 0, 0, 0, 0, 0, 0, 0, 0, 0, 0, 0, 0, 0, 0, 0, 0, 0, 1, 0, 0, 0, 0, 0, 0, 0, 0, 1, 1, 1, 1, 1, 1, 1, 1, 1, 1, 1, 1])
_uv = me_text_002.uv_layers.new(name='UVMap')
_uv.uv.foreach_set('vector', [0.9582, 0.0, 0.9129, 0.0, 0.8818, 0.0, 0.9998, 0.0, 0.9582, 0.0, 0.8818, 0.0, 7.011e-05, 0.0, 0.9998, 0.0, 0.06285, 0.0, 0.06285, 0.0, 0.9998, 0.0, 0.8818, 0.0, 0.06285, 0.0, 0.8818, 0.0, 0.8555, 0.0, 0.1197, 0.0, 0.06285, 0.0, 0.8555, 0.0, 0.1197, 0.0, 0.8555, 0.0, 0.8241, 0.0, 0.1526, 0.0, 0.1197, 0.0, 0.8241, 0.0, 0.1811, 0.0, 0.1526, 0.0, 0.8241, 0.0, 0.1811, 0.0, 0.8241, 0.0, 0.7871, 0.0, 0.215, 0.0, 0.1811, 0.0, 0.7871, 0.0, 0.2466, 0.0, 0.215, 0.0, 0.7871, 0.0, 0.2534, 0.0, 0.2466, 0.0, 0.7871, 0.0, 0.2534, 0.0, 0.7871, 0.0, 0.7531, 0.0, 0.2534, 0.0, 0.7531, 0.0, 0.729, 0.0, 0.2534, 0.0, 0.729, 0.0, 0.2705, 0.0, 0.2705, 0.0, 0.729, 0.0, 0.6954, 0.0, 0.3037, 0.0, 0.2705, 0.0, 0.6954, 0.0, 0.3379, 0.0, 0.3037, 0.0, 0.6954, 0.0, 0.3379, 0.0, 0.6954, 0.0, 0.6593, 0.0, 0.3691, 0.0, 0.3379, 0.0, 0.6593, 0.0, 0.3691, 0.0, 0.6593, 0.0, 0.6326, 0.0, 0.5074, 0.0, 0.4984, 0.0, 0.4391, 0.0, 0.3991, 0.0, 0.3691, 0.0, 0.6326, 0.0, 0.4391, 0.0, 0.3991, 0.0, 0.6326, 0.0, 0.5074, 0.0, 0.4391, 0.0, 0.6326, 0.0, 0.5074, 0.0, 0.6326, 0.0, 0.6056, 0.0, 0.5662, 0.0, 0.5074, 0.0, 0.6056, 0.0, 0.9602, 0.0, 0.8804, 0.0, 0.9147, 0.0, 0.9999, 0.0, 0.8804, 0.0, 0.9602, 0.0, 0.0006599, 0.0, 0.8804, 0.0, 0.9999, 0.0, 0.0006599, 0.0, 0.07173, 0.0, 0.8804, 0.0, 0.07173, 0.0, 0.8478, 0.0, 0.8804, 0.0, 0.1146, 0.0, 0.8478, 0.0, 0.07173, 0.0, 0.1444, 0.0, 0.8478, 0.0, 0.1146, 0.0, 0.1444, 0.0, 0.8003, 0.0, 0.8478, 0.0, 0.1765, 0.0, 0.8003, 0.0, 0.1444, 0.0, 0.2024, 0.0, 0.8003, 0.0, 0.1765, 0.0, 0.9147, 0.0, 0.9129, 0.0, 0.9582, 0.0, 0.9602, 0.0, 0.2452, 0.0, 0.8003, 0.0, 0.2024, 0.0, 0.2534, 0.0, 0.8003, 0.0, 0.2452, 0.0, 0.2534, 0.0, 0.7526, 0.0, 0.8003, 0.0, 0.2534, 0.0, 0.7175, 0.0, 0.7526, 0.0, 0.2534, 0.0, 0.2724, 0.0, 0.7175, 0.0, 0.2991, 0.0, 0.7175, 0.0, 0.2724, 0.0, 0.2991, 0.0, 0.6899, 0.0, 0.7175, 0.0, 0.3256, 0.0, 0.6899, 0.0, 0.2991, 0.0, 0.3256, 0.0, 0.661, 0.0, 0.6899, 0.0, 0.3543, 0.0, 0.661, 0.0, 0.3256, 0.0, 0.3843, 0.0, 0.661, 0.0, 0.3543, 0.0, 0.3843, 0.0, 0.6346, 0.0, 0.661, 0.0, 0.5078, 0.0, 0.4311, 0.0, 0.4991, 0.0, 0.4311, 0.0, 0.6346, 0.0, 0.3843, 0.0, 0.5078, 0.0, 0.6346, 0.0, 0.4311, 0.0, 0.5078, 0.0, 0.6075, 0.0, 0.6346, 0.0, 0.5688, 0.0, 0.6075, 0.0, 0.5078, 0.0, 0.1526, 0.0, 0.1444, 0.0, 0.1197, 0.0, 0.1811, 0.0, 0.1765, 0.0, 0.1526, 0.0, 0.215, 0.0, 0.2024, 0.0, 0.1811, 0.0, 0.3991, 0.0, 0.3843, 0.0, 0.3691, 0.0, 0.8241, 0.0, 0.8003, 0.0, 0.7871, 0.0, 0.4391, 0.0, 0.4311, 0.0, 0.3991, 0.0, 0.2466, 0.0, 0.2452, 0.0, 0.215, 0.0, 0.3379, 0.0, 0.3256, 0.0, 0.3037, 0.0, 0.3691, 0.0, 0.3543, 0.0, 0.3379, 0.0, 0.8555, 0.0, 0.8478, 0.0, 0.8241, 0.0, 0.729, 0.0, 0.7175, 0.0, 0.6954, 0.0, 0.7531, 0.0, 0.7526, 0.0, 0.729, 0.0, 0.8818, 0.0, 0.8804, 0.0, 0.8555, 0.0, 0.06285, 0.0, 0.0006599, 0.0, 7.011e-05, 0.0, 0.6075, 0.0, 0.6056, 0.0, 0.6326, 0.0, 0.6346, 0.0, 0.2452, 0.0, 0.2466, 0.0, 0.2534, 0.0, 0.2534, 0.0, 0.3991, 0.0, 0.4311, 0.0, 0.3843, 0.0, 0.6346, 0.0, 0.6326, 0.0, 0.6593, 0.0, 0.661, 0.0, 0.9999, 0.0, 0.9998, 0.0, 7.011e-05, 0.0, 0.0006599, 0.0, 0.5078, 0.0, 0.5074, 0.0, 0.5662, 0.0, 0.5688, 0.0, 0.4311, 0.0, 0.4391, 0.0, 0.4984, 0.0, 0.4991, 0.0, 0.8804, 0.0, 0.8818, 0.0, 0.9129, 0.0, 0.9147, 0.0, 0.1526, 0.0, 0.1765, 0.0, 0.1444, 0.0, 0.1811, 0.0, 0.2024, 0.0, 0.1765, 0.0, 0.2534, 0.0, 0.2534, 0.0, 0.2705, 0.0, 0.2724, 0.0, 0.215, 0.0, 0.2452, 0.0, 0.2024, 0.0, 0.8241, 0.0, 0.8478, 0.0, 0.8003, 0.0, 0.661, 0.0, 0.6593, 0.0, 0.6954, 0.0, 0.6899, 0.0, 0.9602, 0.0, 0.9582, 0.0, 0.9998, 0.0, 0.9999, 0.0, 0.2724, 0.0, 0.2705, 0.0, 0.3037, 0.0, 0.2991, 0.0, 0.5688, 0.0, 0.5662, 0.0, 0.6056, 0.0, 0.6075, 0.0, 0.6954, 0.0, 0.7175, 0.0, 0.6899, 0.0, 0.3037, 0.0, 0.3256, 0.0, 0.2991, 0.0, 0.3379, 0.0, 0.3543, 0.0, 0.3256, 0.0, 0.4991, 0.0, 0.4984, 0.0, 0.5074, 0.0, 0.5078, 0.0, 0.3691, 0.0, 0.3843, 0.0, 0.3543, 0.0, 0.729, 0.0, 0.7526, 0.0, 0.7175, 0.0, 0.7526, 0.0, 0.7531, 0.0, 0.7871, 0.0, 0.8003, 0.0, 0.07173, 0.0, 0.06285, 0.0, 0.1197, 0.0, 0.1146, 0.0, 0.1197, 0.0, 0.1444, 0.0, 0.1146, 0.0, 0.8555, 0.0, 0.8804, 0.0, 0.8478, 0.0, 0.06285, 0.0, 0.07173, 0.0, 0.0006599, 0.0, 0.375, 0.0, 0.625, 0.0, 0.625, 0.25, 0.375, 0.25, 0.375, 0.25, 0.625, 0.25, 0.625, 0.5, 0.375, 0.5, 0.375, 0.5, 0.625, 0.5, 0.625, 0.75, 0.375, 0.75, 0.375, 0.75, 0.625, 0.75, 0.625, 1.0, 0.375, 1.0, 0.125, 0.5, 0.375, 0.5, 0.375, 0.75, 0.125, 0.75, 0.625, 0.5, 0.875, 0.5, 0.875, 0.75, 0.625, 0.75, 0.375, 0.0, 0.375, 0.25, 0.625, 0.25, 0.625, 0.0, 0.375, 0.25, 0.375, 0.5, 0.625, 0.5, 0.625, 0.25, 0.375, 0.5, 0.375, 0.75, 0.625, 0.75, 0.625, 0.5, 0.375, 0.75, 0.375, 1.0, 0.625, 1.0, 0.625, 0.75, 0.125, 0.5, 0.125, 0.75, 0.375, 0.75, 0.375, 0.5, 0.625, 0.5, 0.625, 0.75, 0.875, 0.75, 0.875, 0.5, 0.375, 0.0, 0.375, 0.25, 0.625, 0.25, 0.625, 0.0, 0.375, 0.25, 0.375, 0.5, 0.625, 0.5, 0.625, 0.25, 0.375, 0.5, 0.375, 0.75, 0.625, 0.75, 0.625, 0.5, 0.375, 0.75, 0.375, 1.0, 0.625, 1.0, 0.625, 0.75, 0.125, 0.5, 0.125, 0.75, 0.375, 0.75, 0.375, 0.5, 0.625, 0.5, 0.625, 0.75, 0.875, 0.75, 0.875, 0.5, 0.375, 0.0, 0.625, 0.0, 0.625, 0.25, 0.375, 0.25, 0.375, 0.25, 0.625, 0.25, 0.625, 0.5, 0.375, 0.5, 0.375, 0.5, 0.625, 0.5, 0.625, 0.75, 0.375, 0.75, 0.375, 0.75, 0.625, 0.75, 0.625, 1.0, 0.375, 1.0, 0.125, 0.5, 0.375, 0.5, 0.375, 0.75, 0.125, 0.75, 0.625, 0.5, 0.875, 0.5, 0.875, 0.75, 0.625, 0.75, 0.375, 0.0, 0.625, 0.0, 0.625, 0.25, 0.375, 0.25, 0.609, 0.4814, 0.391, 0.4814, 0.391, 0.4814, 0.609, 0.4814, 0.375, 0.5, 0.625, 0.5, 0.625, 0.75, 0.375, 0.75, 0.375, 0.75, 0.625, 0.75, 0.625, 1.0, 0.375, 1.0, 0.125, 0.5, 0.375, 0.5, 0.375, 0.75, 0.125, 0.75, 0.875, 0.5, 0.875, 0.75, 0.625, 0.75, 0.6523, 0.7227, 0.8477, 0.7227, 0.8477, 0.5273, 0.625, 0.75, 0.625, 0.5, 0.875, 0.5, 0.8477, 0.5273, 0.6523, 0.5273, 0.6523, 0.7227, 0.609, 0.2686, 0.391, 0.2686, 0.375, 0.25, 0.625, 0.25, 0.391, 0.2686, 0.391, 0.4814, 0.375, 0.5, 0.375, 0.25, 0.609, 0.4814, 0.609, 0.2686, 0.625, 0.25, 0.625, 0.5, 0.391, 0.4814, 0.609, 0.4814, 0.625, 0.5, 0.375, 0.5, 0.391, 0.2686, 0.609, 0.2686, 0.609, 0.4814, 0.391, 0.4814, 0.391, 0.4814, 0.391, 0.2686, 0.391, 0.2686, 0.391, 0.4814, 0.609, 0.2686, 0.609, 0.4814, 0.609, 0.4814, 0.609, 0.2686, 0.391, 0.2686, 0.609, 0.2686, 0.609, 0.2686, 0.391, 0.2686, 0.468, 0.0, 0.375, 0.0, 0.375, 0.25, 0.468, 0.25, 0.468, 0.25, 0.375, 0.25, 0.375, 0.5, 0.468, 0.5, 0.375, 0.5, 0.375, 0.75, 0.468, 0.75, 0.468, 0.5, 0.375, 0.75, 0.375, 1.0, 0.468, 1.0, 0.468, 0.75, 0.125, 0.5, 0.125, 0.75, 0.375, 0.75, 0.375, 0.5, 0.375, 0.0, 0.625, 0.0, 0.625, 0.25, 0.375, 0.25, 0.375, 0.25, 0.625, 0.25, 0.625, 0.5, 0.375, 0.5, 0.375, 0.5, 0.625, 0.5, 0.625, 0.75, 0.375, 0.75, 0.375, 0.75, 0.625, 0.75, 0.625, 1.0, 0.375, 1.0, 0.1523, 0.7227, 0.125, 0.75, 0.125, 0.5, 0.375, 0.5, 0.375, 0.75, 0.3477, 0.7227, 0.3477, 0.5273, 0.1523, 0.5273, 0.375, 0.75, 0.125, 0.75, 0.1523, 0.7227, 0.3477, 0.7227, 0.875, 0.5, 0.875, 0.75, 0.625, 0.75, 0.6523, 0.7227, 0.8477, 0.7227, 0.8477, 0.5273, 0.625, 0.75, 0.625, 0.5, 0.875, 0.5, 0.8477, 0.5273, 0.6523, 0.5273, 0.6523, 0.7227, 0.4913, 0.0, 0.4755, 0.0, 0.4755, 0.25, 0.4913, 0.25, 0.4913, 0.25, 0.4755, 0.25, 0.4755, 0.5, 0.4913, 0.5, 0.4755, 0.5, 0.4755, 0.75, 0.4913, 0.75, 0.4913, 0.5, 0.4755, 0.75, 0.4755, 1.0, 0.4913, 1.0, 0.4913, 0.75])
me_text_002.materials.append(mat_material_003)
me_text_002.materials.append(mat_material_005)
me_text_002.auto_texspace = False
me_text_002.update()
me_cube_012 = bpy.data.meshes.new('Cube.012')
me_cube_012.from_pydata([(-107.4, -107.4, -1.0), (-107.4, -107.4, 1.0), (-107.4, 107.4, -1.0), (-107.4, 107.4, 1.0), (107.4, -107.4, -1.0), (107.4, -107.4, 1.0), (107.4, 107.4, -1.0), (107.4, 107.4, 1.0), (-107.4, -13.07, -1.0), (107.4, -13.07, -1.0), (-107.4, -37.48, -1.0), (107.4, -37.48, 1.0), (-107.4, -37.48, 1.0), (107.4, -37.48, -1.0), (-135.1, -48.94, 37.08), (-135.1, -24.53, 37.08), (79.67, -24.53, 37.08), (79.67, -48.94, 37.08), (-115.3, -16.35, 11.34), (-107.4, -2.223, 1.0), (-107.4, -13.07, -1.0), (-107.4, -23.91, 1.0), (-115.0, -16.18, 10.84), (-114.6, -15.99, 10.35), (-114.2, -15.77, 9.865), (-113.8, -15.53, 9.38), (-113.5, -15.27, 8.899), (-113.1, -14.99, 8.424), (-112.7, -14.68, 7.955), (-112.4, -14.35, 7.494), (-112.0, -14.01, 7.042), (-111.7, -13.64, 6.6), (-111.4, -13.26, 6.168), (-111.0, -12.85, 5.748), (-110.7, -12.43, 5.34), (-110.4, -12.0, 4.947), (-110.1, -11.55, 4.567), (-109.8, -11.09, 4.203), (-109.6, -10.61, 3.855), (-109.3, -10.13, 3.525), (-109.1, -9.629, 3.211), (-108.9, -9.122, 2.917), (-108.6, -8.607, 2.641), (-108.5, -8.085, 2.385), (-108.3, -7.557, 2.149), (-108.1, -7.024, 1.934), (-108.0, -6.488, 1.74), (-107.8, -5.95, 1.568), (-107.7, -5.411, 1.419), (-107.6, -4.872, 1.291), (-107.5, -4.335, 1.187), (-107.5, -3.8, 1.105), (-107.4, -3.269, 1.047), (-107.4, -2.743, 1.012), (107.4, -2.223, 1.0), (99.45, -16.35, 11.34), (107.4, -23.91, 1.0), (107.4, -13.07, -1.0), (107.4, -2.743, 1.012), (107.4, -3.269, 1.047), (107.3, -3.8, 1.105), (107.2, -4.335, 1.187), (107.2, -4.872, 1.291), (107.1, -5.411, 1.419), (107.0, -5.95, 1.568), (106.8, -6.488, 1.74), (106.7, -7.024, 1.934), (106.5, -7.557, 2.149), (106.3, -8.085, 2.385), (106.1, -8.607, 2.641), (105.9, -9.122, 2.917), (105.7, -9.629, 3.211), (105.4, -10.13, 3.525), (105.2, -10.61, 3.855), (104.9, -11.09, 4.203), (104.6, -11.55, 4.567), (104.4, -12.0, 4.947), (104.1, -12.43, 5.34), (103.7, -12.85, 5.748), (103.4, -13.26, 6.168), (103.1, -13.64, 6.6), (102.7, -14.01, 7.042), (102.4, -14.35, 7.494), (102.0, -14.68, 7.955), (101.7, -14.99, 8.424), (101.3, -15.27, 8.899), (101.0, -15.53, 9.38), (100.6, -15.77, 9.865), (100.2, -15.99, 10.35), (99.83, -16.18, 10.84)], [], [(18, 21, 12, 14, 15), (2, 3, 7, 6), (13, 11, 5, 4), (4, 5, 1, 0), (10, 13, 4, 0), (11, 12, 1, 5), (10, 12, 21, 20, 8), (2, 6, 9, 8), (9, 57, 56, 11, 13), (55, 18, 15, 16), (0, 1, 12, 10), (8, 20, 19, 3, 2), (8, 9, 13, 10), (11, 56, 55, 16, 17), (16, 15, 14, 17), (12, 11, 17, 14), (6, 7, 54, 57, 9), (18, 22, 23, 24, 25, 26, 27, 28, 29, 30, 31, 32, 33, 34, 35, 36, 37, 38, 39, 40, 41, 42, 43, 44, 45, 46, 47, 48, 49, 50, 51, 52, 53, 19, 20, 21), (54, 58, 59, 60, 61, 62, 63, 64, 65, 66, 67, 68, 69, 70, 71, 72, 73, 74, 75, 76, 77, 78, 79, 80, 81, 82, 83, 84, 85, 86, 87, 88, 89, 55, 56, 57), (18, 55, 89, 22), (22, 89, 88, 23), (23, 88, 87, 24), (24, 87, 86, 25), (25, 86, 85, 26), (26, 85, 84, 27), (27, 84, 83, 28), (28, 83, 82, 29), (29, 82, 81, 30), (30, 81, 80, 31), (31, 80, 79, 32), (32, 79, 78, 33), (33, 78, 77, 34), (34, 77, 76, 35), (35, 76, 75, 36), (36, 75, 74, 37), (37, 74, 73, 38), (38, 73, 72, 39), (39, 72, 71, 40), (40, 71, 70, 41), (41, 70, 69, 42), (42, 69, 68, 43), (43, 68, 67, 44), (44, 67, 66, 45), (45, 66, 65, 46), (46, 65, 64, 47), (47, 64, 63, 48), (48, 63, 62, 49), (49, 62, 61, 50), (50, 61, 60, 51), (51, 60, 59, 52), (52, 59, 58, 53), (53, 58, 54, 19), (7, 3, 19, 54)])
_uv = me_cube_012.uv_layers.new(name='UVMap')
_uv.uv.foreach_set('vector', [0.625, 0.1098, 0.625, 0.09717, 0.625, 0.08137, 0.625, 0.08137, 0.625, 0.1098, 0.375, 0.25, 0.625, 0.25, 0.625, 0.5, 0.375, 0.5, 0.375, 0.6686, 0.625, 0.6686, 0.625, 0.75, 0.375, 0.75, 0.375, 0.75, 0.625, 0.75, 0.625, 1.0, 0.375, 1.0, 0.125, 0.6686, 0.375, 0.6686, 0.375, 0.75, 0.125, 0.75, 0.625, 0.6686, 0.875, 0.6686, 0.875, 0.75, 0.625, 0.75, 0.375, 0.08137, 0.625, 0.08137, 0.625, 0.09717, 0.375, 0.1098, 0.375, 0.1098, 0.125, 0.5, 0.375, 0.5, 0.375, 0.6402, 0.125, 0.6402, 0.375, 0.6402, 0.375, 0.6402, 0.625, 0.6528, 0.625, 0.6686, 0.375, 0.6686, 0.625, 0.6402, 0.875, 0.6402, 0.875, 0.6402, 0.625, 0.6402, 0.375, 0.0, 0.625, 0.0, 0.625, 0.08137, 0.375, 0.08137, 0.375, 0.1098, 0.375, 0.1098, 0.625, 0.1224, 0.625, 0.25, 0.375, 0.25, 0.125, 0.6402, 0.375, 0.6402, 0.375, 0.6686, 0.125, 0.6686, 0.625, 0.6686, 0.625, 0.6528, 0.625, 0.6402, 0.625, 0.6402, 0.625, 0.6686, 0.625, 0.6402, 0.875, 0.6402, 0.875, 0.6686, 0.625, 0.6686, 0.875, 0.6686, 0.625, 0.6686, 0.625, 0.6686, 0.875, 0.6686, 0.375, 0.5, 0.625, 0.5, 0.625, 0.6276, 0.375, 0.6402, 0.375, 0.6402, 0.625, 0.106, 1.856, 0.1062, 1.794, 0.1064, 1.733, 0.1066, 1.672, 0.1069, 1.612, 0.1072, 1.553, 0.1076, 1.494, 0.1079, 1.437, 0.1083, 1.38, 0.1087, 1.325, 0.1091, 1.271, 0.1096, 1.218, 0.11, 1.168, 0.1105, 1.118, 0.111, 1.071, 0.1116, 0.625, 0.1098, 0.625, 0.1098, 0.625, 0.1098, 0.625, 0.1098, 0.625, 0.1098, 0.625, 0.1098, 0.625, 0.1098, 0.625, 0.1098, 0.625, 0.1098, 0.625, 0.1098, 0.625, 0.1098, 0.625, 0.1098, 0.625, 0.1098, 0.625, 0.1098, 0.625, 0.1098, 0.625, 0.1098, 0.625, 0.1098, 0.625, 0.1098, 0.375, 0.1098, 0.625, 0.09717, 0.625, 0.6276, 0.625, 0.6282, 0.625, 0.6288, 0.6251, 0.6294, 0.6252, 0.63, 0.6253, 0.6307, 0.6254, 0.6313, 0.6255, 0.6319, 0.6257, 0.6326, 0.6258, 0.6332, 0.626, 0.6338, 0.6262, 0.6344, 0.6265, 0.635, 0.6267, 0.6356, 0.627, 0.6362, 0.6273, 0.6368, 0.6276, 0.6374, 0.6279, 0.6379, 0.6282, 0.6384, 0.6285, 0.639, 0.6289, 0.6395, 0.6292, 0.64, 0.6296, 0.6404, 0.63, 0.6409, 0.6304, 0.6413, 0.6308, 0.6417, 0.6312, 0.6421, 0.6316, 0.6424, 0.6321, 0.6428, 0.6325, 0.6431, 0.6329, 0.6434, 0.6334, 0.6436, 0.6338, 0.6438, 0.6342, 0.644, 0.625, 0.6528, 0.375, 0.6402, 0.875, 0.6402, 0.625, 0.6402, 0.625, 0.6402, 0.875, 0.6402, 0.875, 0.6402, 0.625, 0.6402, 0.625, 0.6402, 0.875, 0.6402, 0.875, 0.6402, 0.625, 0.6402, 0.625, 0.6402, 0.875, 0.6402, 0.875, 0.6402, 0.625, 0.6402, 0.6251, 0.6402, 0.8751, 0.6402, 0.8751, 0.6402, 0.6251, 0.6402, 0.6251, 0.6402, 0.8751, 0.6402, 0.8751, 0.6402, 0.6251, 0.6402, 0.6251, 0.6402, 0.8751, 0.6402, 0.8751, 0.6402, 0.6251, 0.6402, 0.6252, 0.6402, 0.8752, 0.6402, 0.8752, 0.6402, 0.6252, 0.6402, 0.6252, 0.6402, 0.8752, 0.6402, 0.8752, 0.6402, 0.6252, 0.6402, 0.6253, 0.6402, 0.8753, 0.6402, 0.8753, 0.6402, 0.6253, 0.6402, 0.6253, 0.6402, 0.8753, 0.6402, 0.8753, 0.6402, 0.6253, 0.6402, 0.6254, 0.6402, 0.8754, 0.6402, 0.8754, 0.6402, 0.6254, 0.6402, 0.6254, 0.6402, 0.8754, 0.6402, 0.8754, 0.6402, 0.6254, 0.6402, 0.6255, 0.6402, 0.8755, 0.6402, 0.8755, 0.6402, 0.6255, 0.6402, 0.6256, 0.6402, 0.8756, 0.6402, 0.8756, 0.6402, 0.6256, 0.6402, 0.6257, 0.6402, 0.8757, 0.6402, 0.8757, 0.6402, 0.6257, 0.6402, 0.6258, 0.6402, 0.8758, 0.6402, 0.8758, 0.6402, 0.6258, 0.6402, 0.6276, 0.6374, 0.8776, 0.6374, 0.8776, 0.6374, 0.6276, 0.6374, 0.6273, 0.6368, 0.8773, 0.6368, 0.8773, 0.6368, 0.6273, 0.6368, 0.627, 0.6362, 0.877, 0.6362, 0.877, 0.6362, 0.627, 0.6362, 0.6267, 0.6356, 0.8767, 0.6356, 0.8767, 0.6356, 0.6267, 0.6356, 0.6265, 0.635, 0.8765, 0.635, 0.8765, 0.635, 0.6265, 0.635, 0.6262, 0.6344, 0.8762, 0.6344, 0.8762, 0.6344, 0.6262, 0.6344, 0.626, 0.6338, 0.876, 0.6338, 0.876, 0.6338, 0.626, 0.6338, 0.6258, 0.6332, 0.8758, 0.6332, 0.8758, 0.6332, 0.6258, 0.6332, 0.6257, 0.6326, 0.8757, 0.6326, 0.8757, 0.6326, 0.6257, 0.6326, 0.6255, 0.6319, 0.8755, 0.6319, 0.8755, 0.6319, 0.6255, 0.6319, 0.6254, 0.6313, 0.8754, 0.6313, 0.8754, 0.6313, 0.6254, 0.6313, 0.6253, 0.6307, 0.8753, 0.6307, 0.8753, 0.6307, 0.6253, 0.6307, 0.6252, 0.63, 0.8752, 0.63, 0.8752, 0.63, 0.6252, 0.63, 0.6251, 0.6294, 0.8751, 0.6294, 0.8751, 0.6294, 0.6251, 0.6294, 0.625, 0.6288, 0.875, 0.6288, 0.875, 0.6288, 0.625, 0.6288, 0.625, 0.6282, 0.875, 0.6282, 0.875, 0.6282, 0.625, 0.6282, 0.625, 0.6276, 0.875, 0.6276, 0.625, 0.5, 0.875, 0.5, 0.875, 0.6276, 0.625, 0.6276])
me_cube_012.update()
me_plane = bpy.data.meshes.new('Plane')
me_plane.from_pydata([(-1.0, -1.0, 0.0), (1.0, -1.0, 0.0), (-1.0, 1.0, 0.0), (1.0, 1.0, 0.0)], [], [(0, 1, 3, 2)])
_uv = me_plane.uv_layers.new(name='UVMap')
_uv.uv.foreach_set('vector', [0.0, 0.0, 1.0, 0.0, 1.0, 1.0, 0.0, 1.0])
me_plane.materials.append(mat_material_006)
me_plane.update()
me_plane_001 = bpy.data.meshes.new('Plane.001')
me_plane_001.from_pydata([(-1.0, -1.0, 0.0), (1.0, -1.0, 0.0), (-1.0, 1.0, 0.0), (1.0, 1.0, 0.0)], [], [(0, 1, 3, 2)])
_uv = me_plane_001.uv_layers.new(name='UVMap')
_uv.uv.foreach_set('vector', [0.0, 0.0, 1.0, 0.0, 1.0, 1.0, 0.0, 1.0])
me_plane_001.materials.append(mat_material_007)
me_plane_001.update()

# ---- objects
ob_1 = bpy.data.objects.new('1', me_text)
ob_2 = bpy.data.objects.new('2', me_text_001)
ob_3 = bpy.data.objects.new('3', me_text_002)
ob_cube = bpy.data.objects.new('Cube', me_cube_012)
ob_plane = bpy.data.objects.new('Plane', me_plane)
ob_plane_001 = bpy.data.objects.new('Plane.001', me_plane_001)
ob_camera = bpy.data.objects.new('Camera', cam_camera_001)

# ---- transforms, parenting, visibility, modifiers, constraints
ob_1.location = (2.641e-16, 0.9, 1.0)
ob_1.rotation_euler = (1.571, -0.0, 0.0)
ob_2.location = (2.993, 0.8827, 0.9702)
ob_2.rotation_euler = (1.571, -0.0, 3.142)
ob_3.location = (5.98, 0.8717, 0.9962)
ob_3.rotation_euler = (1.571, -0.0, 3.142)
ob_cube.location = (0.0, 0.0, -0.9951)
ob_plane.location = (-4.493, 9.419, 12.7)
ob_plane.rotation_euler = (-0.1708, -0.4034, -1.041)
ob_plane.scale = (3.073, 3.073, 3.073)
ob_plane_001.location = (23.7, 2.892, 16.37)
ob_plane_001.rotation_euler = (5.347, -0.7577, -2.694)
ob_plane_001.scale = (3.073, 3.073, 3.073)
ob_camera.location = (3.023, 15.51, 10.6)
ob_camera.rotation_euler = (1.033, 2.75e-07, -3.142)

# ---- collection membership
scene.collection.objects.link(ob_1)
scene.collection.objects.link(ob_2)
scene.collection.objects.link(ob_3)
scene.collection.objects.link(ob_cube)
scene.collection.objects.link(ob_plane)
scene.collection.objects.link(ob_plane_001)
scene.collection.objects.link(ob_camera)

# ---- scene / render settings (as saved in the file)
scene.camera = ob_camera
scene.frame_start = 1; scene.frame_end = 250; scene.frame_set(1)
scene.render.engine = 'CYCLES'
scene.cycles.samples = 1000
scene.cycles.time_limit = 10.0
scene.cycles.sampling_pattern = 'TABULATED_SOBOL'
bpy.context.view_layer.update()
